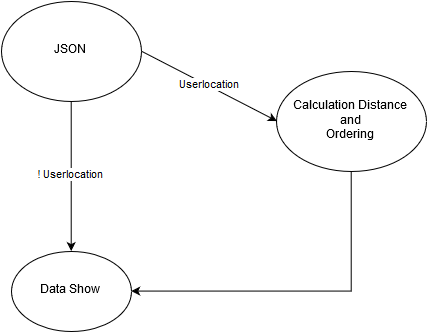

The diagram above was exported from draw.io. Its source (the exported page's mxGraphModel, read from the mxfile embedded in the PNG):
<mxGraphModel dx="1251" dy="649" grid="1" gridSize="10" guides="1" tooltips="1" connect="1" arrows="1" fold="1" page="1" pageScale="1" pageWidth="850" pageHeight="1100" background="#ffffff" math="0" shadow="0">
  <root>
    <mxCell id="0" />
    <mxCell id="1" parent="0" />
    <mxCell id="2" value="JSON&lt;br&gt;" style="ellipse;whiteSpace=wrap;html=1;" vertex="1" parent="1">
      <mxGeometry x="185" y="40" width="140" height="100" as="geometry" />
    </mxCell>
    <mxCell id="4" value="Data Show&lt;br&gt;" style="ellipse;whiteSpace=wrap;html=1;" vertex="1" parent="1">
      <mxGeometry x="195" y="290" width="120" height="80" as="geometry" />
    </mxCell>
    <mxCell id="10" style="edgeStyle=orthogonalEdgeStyle;rounded=0;html=1;exitX=0.5;exitY=1;entryX=1;entryY=0.5;jettySize=auto;orthogonalLoop=1;" edge="1" parent="1" source="5" target="4">
      <mxGeometry relative="1" as="geometry" />
    </mxCell>
    <mxCell id="5" value="Calculation Distance &lt;br&gt;and&lt;br&gt;Ordering&lt;br&gt;" style="ellipse;whiteSpace=wrap;html=1;" vertex="1" parent="1">
      <mxGeometry x="460" y="110" width="150" height="100" as="geometry" />
    </mxCell>
    <mxCell id="7" value="Userlocation&lt;br&gt;" style="endArrow=classic;html=1;entryX=0;entryY=0.5;exitX=1;exitY=0.5;" edge="1" parent="1" source="2" target="5">
      <mxGeometry x="290.42857142857156" y="68.14285714285722" width="50" height="50" as="geometry">
        <mxPoint x="290.42857142857156" y="68.14285714285722" as="sourcePoint" />
        <mxPoint x="397.57142857142867" y="122.42857142857144" as="targetPoint" />
        <Array as="points" />
      </mxGeometry>
    </mxCell>
    <mxCell id="8" value="! Userlocation&lt;br&gt;" style="endArrow=classic;html=1;entryX=0.5;entryY=0;exitX=0.5;exitY=1;" edge="1" parent="1" source="2" target="4">
      <mxGeometry x="166.42857142857156" y="123.14285714285722" width="50" height="50" as="geometry">
        <mxPoint x="166.42857142857156" y="123.14285714285722" as="sourcePoint" />
        <mxPoint x="273.57142857142867" y="177.42857142857144" as="targetPoint" />
        <Array as="points" />
      </mxGeometry>
    </mxCell>
  </root>
</mxGraphModel>